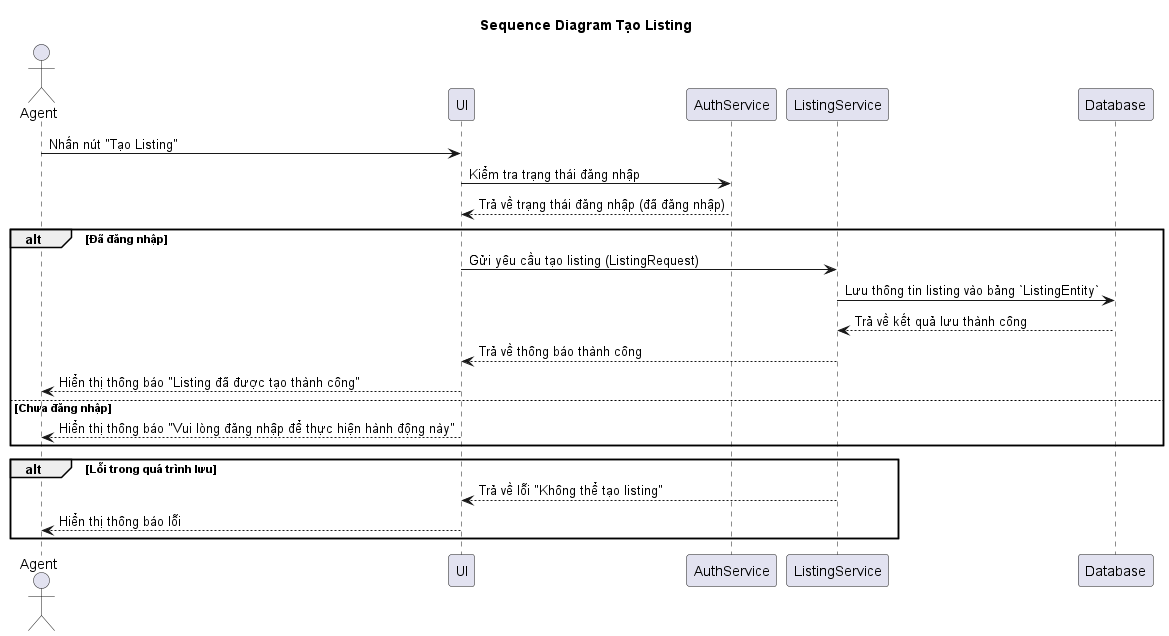

The diagram above was rendered by PlantUML. Its source (embedded in the PNG):
@startuml
title Sequence Diagram Tạo Listing

actor Agent
participant UI
participant AuthService
participant ListingService
participant Database

Agent -> UI: Nhấn nút "Tạo Listing"
UI -> AuthService: Kiểm tra trạng thái đăng nhập
AuthService --> UI: Trả về trạng thái đăng nhập (đã đăng nhập)

alt Đã đăng nhập
    UI -> ListingService: Gửi yêu cầu tạo listing (ListingRequest)
    ListingService -> Database: Lưu thông tin listing vào bảng `ListingEntity`
    Database --> ListingService: Trả về kết quả lưu thành công
    ListingService --> UI: Trả về thông báo thành công
    UI --> Agent: Hiển thị thông báo "Listing đã được tạo thành công"
else Chưa đăng nhập
    UI --> Agent: Hiển thị thông báo "Vui lòng đăng nhập để thực hiện hành động này"
end

alt Lỗi trong quá trình lưu
    ListingService --> UI: Trả về lỗi "Không thể tạo listing"
    UI --> Agent: Hiển thị thông báo lỗi
end
@enduml